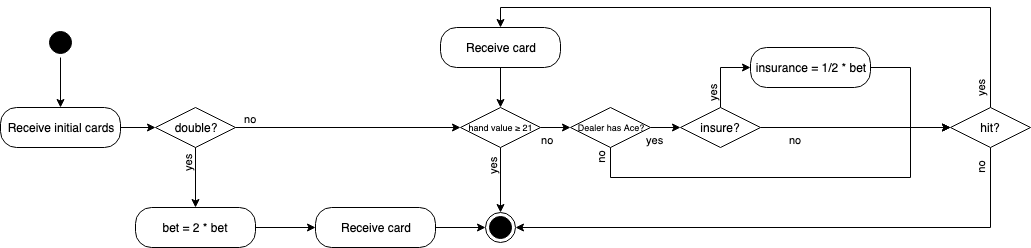

The diagram above was exported from draw.io. Its source (the exported page's mxGraphModel, read from the mxfile embedded in the PNG):
<mxGraphModel dx="1426" dy="796" grid="1" gridSize="10" guides="1" tooltips="1" connect="1" arrows="1" fold="1" page="1" pageScale="1" pageWidth="827" pageHeight="1169" math="0" shadow="0">
  <root>
    <mxCell id="0" />
    <mxCell id="1" parent="0" />
    <mxCell id="2" style="edgeStyle=orthogonalEdgeStyle;rounded=0;orthogonalLoop=1;jettySize=auto;html=1;exitX=0.5;exitY=1;exitDx=0;exitDy=0;entryX=0.5;entryY=0;entryDx=0;entryDy=0;" edge="1" source="3" target="5" parent="1">
      <mxGeometry relative="1" as="geometry" />
    </mxCell>
    <mxCell id="3" value="" style="ellipse;html=1;shape=startState;fillColor=#000000;" vertex="1" parent="1">
      <mxGeometry x="105" y="200" width="30" height="30" as="geometry" />
    </mxCell>
    <mxCell id="4" style="edgeStyle=orthogonalEdgeStyle;rounded=0;orthogonalLoop=1;jettySize=auto;html=1;exitX=1;exitY=0.5;exitDx=0;exitDy=0;entryX=0;entryY=0.5;entryDx=0;entryDy=0;align=right;" edge="1" source="5" target="16" parent="1">
      <mxGeometry relative="1" as="geometry" />
    </mxCell>
    <mxCell id="5" value="Receive initial cards" style="rounded=1;whiteSpace=wrap;html=1;arcSize=40;" vertex="1" parent="1">
      <mxGeometry x="60" y="280" width="120" height="40" as="geometry" />
    </mxCell>
    <mxCell id="6" value="yes" style="edgeStyle=orthogonalEdgeStyle;rounded=0;orthogonalLoop=1;jettySize=auto;html=1;exitX=0.5;exitY=1;exitDx=0;exitDy=0;entryX=0.5;entryY=0;entryDx=0;entryDy=0;align=right;horizontal=0;verticalAlign=bottom;spacingBottom=20;" edge="1" source="8" target="9" parent="1">
      <mxGeometry relative="1" as="geometry" />
    </mxCell>
    <mxCell id="7" value="no" style="edgeStyle=orthogonalEdgeStyle;rounded=0;orthogonalLoop=1;jettySize=auto;html=1;exitX=1;exitY=0.5;exitDx=0;exitDy=0;entryX=0;entryY=0.5;entryDx=0;entryDy=0;align=right;verticalAlign=top;" edge="1" source="8" target="27" parent="1">
      <mxGeometry relative="1" as="geometry" />
    </mxCell>
    <mxCell id="8" value="hand value ≥ 21" style="rhombus;whiteSpace=wrap;html=1;fontSize=9;" vertex="1" parent="1">
      <mxGeometry x="520" y="280" width="80" height="40" as="geometry" />
    </mxCell>
    <mxCell id="9" value="" style="ellipse;html=1;shape=endState;fillColor=#000000;" vertex="1" parent="1">
      <mxGeometry x="545" y="385" width="30" height="30" as="geometry" />
    </mxCell>
    <mxCell id="10" style="edgeStyle=orthogonalEdgeStyle;rounded=0;orthogonalLoop=1;jettySize=auto;html=1;exitX=0.5;exitY=0;exitDx=0;exitDy=0;entryX=0.5;entryY=0;entryDx=0;entryDy=0;fontSize=9;align=right;" edge="1" source="12" target="14" parent="1">
      <mxGeometry relative="1" as="geometry" />
    </mxCell>
    <mxCell id="11" style="edgeStyle=orthogonalEdgeStyle;rounded=0;orthogonalLoop=1;jettySize=auto;html=1;exitX=0.5;exitY=1;exitDx=0;exitDy=0;entryX=1;entryY=0.5;entryDx=0;entryDy=0;fontSize=9;align=right;" edge="1" source="12" target="9" parent="1">
      <mxGeometry relative="1" as="geometry" />
    </mxCell>
    <mxCell id="12" value="hit?" style="rhombus;whiteSpace=wrap;html=1;" vertex="1" parent="1">
      <mxGeometry x="1010" y="280" width="80" height="40" as="geometry" />
    </mxCell>
    <mxCell id="13" style="edgeStyle=orthogonalEdgeStyle;rounded=0;orthogonalLoop=1;jettySize=auto;html=1;exitX=0.5;exitY=1;exitDx=0;exitDy=0;entryX=0.5;entryY=0;entryDx=0;entryDy=0;align=right;" edge="1" source="14" target="8" parent="1">
      <mxGeometry relative="1" as="geometry" />
    </mxCell>
    <mxCell id="14" value="Receive card" style="rounded=1;whiteSpace=wrap;html=1;arcSize=40;" vertex="1" parent="1">
      <mxGeometry x="500" y="200" width="120" height="40" as="geometry" />
    </mxCell>
    <mxCell id="15" value="no" style="edgeStyle=orthogonalEdgeStyle;rounded=0;orthogonalLoop=1;jettySize=auto;html=1;exitX=1;exitY=0.5;exitDx=0;exitDy=0;entryX=0;entryY=0.5;entryDx=0;entryDy=0;align=right;verticalAlign=bottom;spacingRight=90;" edge="1" source="16" target="8" parent="1">
      <mxGeometry relative="1" as="geometry" />
    </mxCell>
    <mxCell id="16" value="double?" style="rhombus;whiteSpace=wrap;html=1;" vertex="1" parent="1">
      <mxGeometry x="215" y="280" width="80" height="40" as="geometry" />
    </mxCell>
    <mxCell id="17" value="yes" style="edgeStyle=orthogonalEdgeStyle;rounded=0;orthogonalLoop=1;jettySize=auto;html=1;exitX=0.5;exitY=0;exitDx=0;exitDy=0;entryX=0;entryY=0.5;entryDx=0;entryDy=0;align=right;horizontal=0;verticalAlign=bottom;spacingBottom=-15;" edge="1" source="19" target="21" parent="1">
      <mxGeometry relative="1" as="geometry" />
    </mxCell>
    <mxCell id="18" value="no" style="edgeStyle=orthogonalEdgeStyle;rounded=0;orthogonalLoop=1;jettySize=auto;html=1;exitX=1;exitY=0.5;exitDx=0;exitDy=0;strokeWidth=1;verticalAlign=top;spacingRight=120;" edge="1" source="19" parent="1">
      <mxGeometry relative="1" as="geometry">
        <mxPoint x="1010" y="300" as="targetPoint" />
      </mxGeometry>
    </mxCell>
    <mxCell id="19" value="insure?" style="rhombus;whiteSpace=wrap;html=1;" vertex="1" parent="1">
      <mxGeometry x="740" y="280" width="80" height="40" as="geometry" />
    </mxCell>
    <mxCell id="20" style="edgeStyle=orthogonalEdgeStyle;rounded=0;orthogonalLoop=1;jettySize=auto;html=1;exitX=1;exitY=0.5;exitDx=0;exitDy=0;entryX=0;entryY=0.5;entryDx=0;entryDy=0;" edge="1" source="21" target="12" parent="1">
      <mxGeometry relative="1" as="geometry" />
    </mxCell>
    <mxCell id="21" value="insurance = 1/2 * bet" style="rounded=1;whiteSpace=wrap;html=1;arcSize=40;" vertex="1" parent="1">
      <mxGeometry x="810" y="220" width="120" height="40" as="geometry" />
    </mxCell>
    <mxCell id="22" style="edgeStyle=orthogonalEdgeStyle;rounded=0;orthogonalLoop=1;jettySize=auto;html=1;exitX=1;exitY=0.5;exitDx=0;exitDy=0;entryX=0;entryY=0.5;entryDx=0;entryDy=0;align=right;" edge="1" source="23" target="25" parent="1">
      <mxGeometry relative="1" as="geometry" />
    </mxCell>
    <mxCell id="23" value="bet = 2 * bet" style="rounded=1;whiteSpace=wrap;html=1;arcSize=40;" vertex="1" parent="1">
      <mxGeometry x="195" y="380" width="120" height="40" as="geometry" />
    </mxCell>
    <mxCell id="24" style="edgeStyle=orthogonalEdgeStyle;rounded=0;orthogonalLoop=1;jettySize=auto;html=1;exitX=1;exitY=0.5;exitDx=0;exitDy=0;entryX=0;entryY=0.5;entryDx=0;entryDy=0;align=right;" edge="1" source="25" target="9" parent="1">
      <mxGeometry relative="1" as="geometry" />
    </mxCell>
    <mxCell id="25" value="Receive card" style="rounded=1;whiteSpace=wrap;html=1;arcSize=40;" vertex="1" parent="1">
      <mxGeometry x="375" y="380" width="120" height="40" as="geometry" />
    </mxCell>
    <mxCell id="26" value="yes" style="edgeStyle=orthogonalEdgeStyle;rounded=0;orthogonalLoop=1;jettySize=auto;html=1;exitX=1;exitY=0.5;exitDx=0;exitDy=0;entryX=0;entryY=0.5;entryDx=0;entryDy=0;align=right;verticalAlign=top;" edge="1" source="27" target="19" parent="1">
      <mxGeometry relative="1" as="geometry" />
    </mxCell>
    <mxCell id="27" value="Dealer has Ace?" style="rhombus;whiteSpace=wrap;html=1;fontSize=9;" vertex="1" parent="1">
      <mxGeometry x="630" y="280" width="80" height="40" as="geometry" />
    </mxCell>
    <mxCell id="28" value="yes" style="edgeStyle=orthogonalEdgeStyle;rounded=0;orthogonalLoop=1;jettySize=auto;html=1;exitX=0.5;exitY=1;exitDx=0;exitDy=0;entryX=0.5;entryY=0;entryDx=0;entryDy=0;align=right;horizontal=0;verticalAlign=bottom;spacingTop=0;spacingBottom=20;" edge="1" source="16" target="23" parent="1">
      <mxGeometry relative="1" as="geometry" />
    </mxCell>
    <mxCell id="29" value="yes" style="text;html=1;strokeColor=none;fillColor=none;align=center;verticalAlign=middle;whiteSpace=wrap;rounded=0;fontSize=11;rotation=-90;" vertex="1" parent="1">
      <mxGeometry x="1020" y="250" width="40" height="20" as="geometry" />
    </mxCell>
    <mxCell id="30" value="no" style="text;html=1;strokeColor=none;fillColor=none;align=center;verticalAlign=middle;whiteSpace=wrap;rounded=0;fontSize=11;rotation=-90;" vertex="1" parent="1">
      <mxGeometry x="1020" y="330" width="40" height="20" as="geometry" />
    </mxCell>
    <mxCell id="31" style="edgeStyle=orthogonalEdgeStyle;rounded=0;orthogonalLoop=1;jettySize=auto;html=1;exitX=0.75;exitY=1;exitDx=0;exitDy=0;strokeWidth=1;" edge="1" source="32" parent="1">
      <mxGeometry relative="1" as="geometry">
        <Array as="points">
          <mxPoint x="670" y="350" />
          <mxPoint x="970" y="350" />
          <mxPoint x="970" y="300" />
        </Array>
        <mxPoint x="1010" y="300" as="targetPoint" />
      </mxGeometry>
    </mxCell>
    <mxCell id="32" value="no" style="text;html=1;strokeColor=none;fillColor=none;align=center;verticalAlign=middle;whiteSpace=wrap;rounded=0;fontSize=11;rotation=-90;" vertex="1" parent="1">
      <mxGeometry x="640" y="320" width="40" height="20" as="geometry" />
    </mxCell>
  </root>
</mxGraphModel>